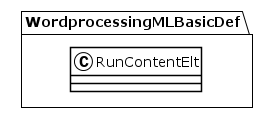

The diagram above was rendered by PlantUML. Its source (embedded in the PNG):
@startuml
!theme plain
package WordprocessingMLBasicDef {
class RunContentElt {
}
}
@enduml